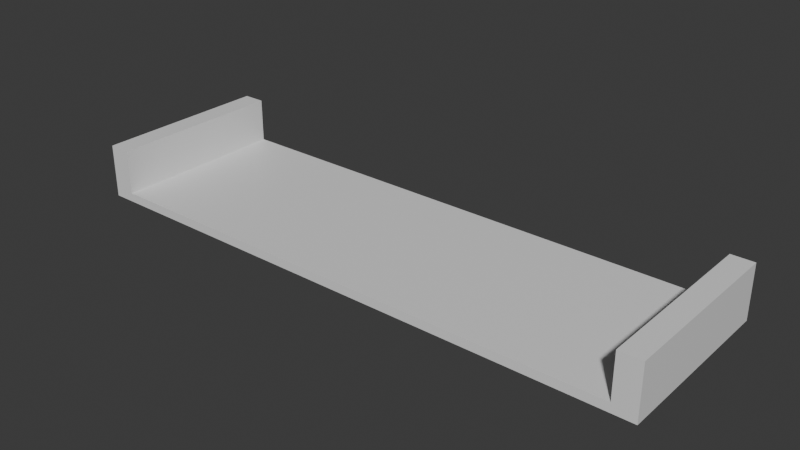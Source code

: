 # Source: Center.blend  (saved by Blender 4.5.88; exported with 4.5.12 LTS)
import bpy
from mathutils import Matrix  # noqa: F401  (used for matrix-valued properties, if any)

bpy.ops.wm.read_factory_settings(use_empty=True)
scene = bpy.context.scene
scene.name = 'Scene'

# ---- collections
col_collection = bpy.data.collections.new('Collection'); scene.collection.children.link(col_collection)

# ---- materials (node trees are filled in below, after node groups)
mat_material = bpy.data.materials.new('Material')
mat_material.alpha_threshold = 0.0
mat_material.roughness = 0.5
mat_material.line_color = (0.0, 0.0, 0.0, 1.0)

# ---- material node trees
mat_material.use_nodes = True; mat_material.node_tree.nodes.clear()
_N = mat_material.node_tree.nodes; _L = mat_material.node_tree.links
n0 = _N.new('ShaderNodeOutputMaterial'); n0.name = 'Material Output'; n0.location = (200, 100)
n1 = _N.new('ShaderNodeBsdfPrincipled'); n1.name = 'Principled BSDF'; n1.location = (-200, 100)
n1.inputs[3].default_value = 1.45
_L.new(n1.outputs[0], n0.inputs[0])
n0.is_active_output = True

# ---- world
world_world = bpy.data.worlds.new('World'); scene.world = world_world
world_world.use_nodes = True; world_world.node_tree.nodes.clear()
_N = world_world.node_tree.nodes; _L = world_world.node_tree.links
n0 = _N.new('ShaderNodeOutputWorld'); n0.name = 'World Output'; n0.location = (200, 100)
n1 = _N.new('ShaderNodeBackground'); n1.name = 'Background'; n1.location = (-200, 100)
n1.inputs[0].default_value = (0.05088, 0.05088, 0.05088, 1.0)
_L.new(n1.outputs[0], n0.inputs[0])
n0.is_active_output = True
world_world.color = (0.05088, 0.05088, 0.05088)
world_world.sun_shadow_jitter_overblur = 0.0

# ---- meshes
me_cube = bpy.data.meshes.new('Cube')
me_cube.from_pydata([(6.0, 2.0, 6.0), (6.0, 2.0, 5.8), (6.0, -2.0, 6.0), (6.0, -2.0, 5.8), (-6.0, 2.0, 6.0), (-6.0, 2.0, 5.8), (-6.0, -2.0, 6.0), (-6.0, -2.0, 5.8), (6.5, 2.0, 6.0), (6.5, 2.0, 5.8), (6.5, -2.0, 6.0), (6.5, -2.0, 5.8), (6.0, 2.0, 7.0), (6.0, -2.0, 7.0), (6.5, 2.0, 7.0), (6.5, -2.0, 7.0), (-6.5, 2.0, 5.8), (-6.5, -2.0, 5.8), (-6.5, -2.0, 6.0), (-6.5, 2.0, 6.0), (-6.0, -2.0, 7.0), (-6.0, 2.0, 7.0), (-6.5, -2.0, 7.0), (-6.5, 2.0, 7.0)], [], [(0, 4, 6, 2), (3, 2, 6, 7), (7, 6, 18, 17), (5, 1, 3, 7), (2, 3, 11, 10), (5, 4, 0, 1), (9, 8, 10, 11), (1, 0, 8, 9), (3, 1, 9, 11), (10, 8, 14, 15), (12, 13, 15, 14), (2, 10, 15, 13), (0, 2, 13, 12), (8, 0, 12, 14), (17, 18, 19, 16), (5, 7, 17, 16), (4, 19, 23, 21), (4, 5, 16, 19), (20, 21, 23, 22), (6, 4, 21, 20), (19, 18, 22, 23), (18, 6, 20, 22)])
_uv = me_cube.uv_layers.new(name='UVMap')
_uv.uv.foreach_set('vector', [0.625, 0.5, 0.875, 0.5, 0.875, 0.75, 0.625, 0.75, 0.375, 0.75, 0.625, 0.75, 0.625, 1.0, 0.375, 1.0, 0.375, 1.0, 0.625, 1.0, 0.625, 1.0, 0.375, 1.0, 0.125, 0.5, 0.375, 0.5, 0.375, 0.75, 0.125, 0.75, 0.625, 0.75, 0.375, 0.75, 0.375, 0.75, 0.625, 0.75, 0.375, 0.25, 0.625, 0.25, 0.625, 0.5, 0.375, 0.5, 0.375, 0.5, 0.625, 0.5, 0.625, 0.75, 0.375, 0.75, 0.375, 0.5, 0.625, 0.5, 0.625, 0.5, 0.375, 0.5, 0.375, 0.75, 0.375, 0.5, 0.375, 0.5, 0.375, 0.75, 0.625, 0.75, 0.625, 0.5, 0.625, 0.5, 0.625, 0.75, 0.625, 0.5, 0.625, 0.75, 0.625, 0.75, 0.625, 0.5, 0.625, 0.75, 0.625, 0.75, 0.625, 0.75, 0.625, 0.75, 0.625, 0.5, 0.625, 0.75, 0.625, 0.75, 0.625, 0.5, 0.625, 0.5, 0.625, 0.5, 0.625, 0.5, 0.625, 0.5, 0.375, 0.0, 0.625, 0.0, 0.625, 0.25, 0.375, 0.25, 0.125, 0.5, 0.125, 0.75, 0.125, 0.75, 0.125, 0.5, 0.625, 0.25, 0.625, 0.25, 0.625, 0.25, 0.625, 0.25, 0.625, 0.25, 0.375, 0.25, 0.375, 0.25, 0.625, 0.25, 0.875, 0.75, 0.875, 0.5, 0.875, 0.5, 0.875, 0.75, 0.875, 0.75, 0.875, 0.5, 0.875, 0.5, 0.875, 0.75, 0.625, 0.25, 0.625, 0.0, 0.625, 0.0, 0.625, 0.25, 0.625, 1.0, 0.625, 1.0, 0.625, 1.0, 0.625, 1.0])
me_cube.materials.append(mat_material)
me_cube.use_mirror_vertex_groups = False
me_cube.update()

# ---- objects
ob_cube = bpy.data.objects.new('Cube', me_cube)

# ---- transforms, parenting, visibility, modifiers, constraints
ob_cube.location = (0.0, 0.0, 0.0)
ob_cube.lock_rotations_4d = False
ob_cube.empty_display_type = 'ARROWS'
ob_cube.lineart.crease_threshold = 0.0

# ---- collection membership
col_collection.objects.link(ob_cube)

# ---- scene / render settings (as saved in the file)
scene.frame_start = 1; scene.frame_end = 250; scene.frame_set(1)
scene.render.engine = 'BLENDER_EEVEE_NEXT'
bpy.context.view_layer.update()

# ---- added for rendering (the .blend has no active camera and no usable light): camera, sun
cam_auto = bpy.data.cameras.new('AutoCamera')
cam_auto.lens = 50.0
cam_auto.sensor_width = 36.0
cam_auto.clip_end = 1000.0
ob_auto_camera = bpy.data.objects.new('AutoCamera', cam_auto)
scene.collection.objects.link(ob_auto_camera)
ob_auto_camera.location = (12.6333, -15.16, 16.5066)
ob_auto_camera.rotation_euler = (1.09748, -7.21219e-08, 0.694738)
scene.camera = ob_auto_camera
light_auto_sun = bpy.data.lights.new('AutoSun', 'SUN')
light_auto_sun.energy = 3.0
light_auto_sun.angle = 0.0523599
ob_auto_sun = bpy.data.objects.new('AutoSun', light_auto_sun)
scene.collection.objects.link(ob_auto_sun)
ob_auto_sun.rotation_euler = (0.872665, 0.174533, 0.523599)
bpy.context.view_layer.update()
